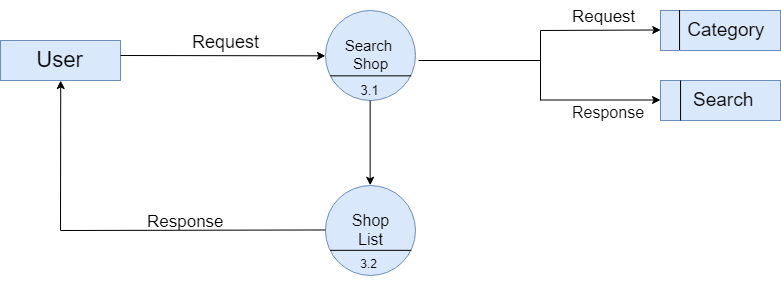

The diagram above was exported from draw.io. Its source (the exported page's mxGraphModel, read from the mxfile embedded in the PNG):
<mxGraphModel dx="988" dy="547" grid="1" gridSize="10" guides="1" tooltips="1" connect="1" arrows="1" fold="1" page="1" pageScale="1" pageWidth="850" pageHeight="1100" math="0" shadow="0">
  <root>
    <mxCell id="0" />
    <mxCell id="1" parent="0" />
    <mxCell id="Se6QzkF7EsPzN7wZC8ym-1" value="&lt;font style=&quot;font-size: 22px&quot;&gt;User&lt;/font&gt;" style="rounded=0;whiteSpace=wrap;html=1;fillColor=#dae8fc;strokeColor=#6c8ebf;" vertex="1" parent="1">
      <mxGeometry x="60" y="80" width="120" height="40" as="geometry" />
    </mxCell>
    <mxCell id="Se6QzkF7EsPzN7wZC8ym-2" value="&lt;font style=&quot;font-size: 15px&quot;&gt;Search &lt;br&gt;Shop&lt;/font&gt;" style="ellipse;whiteSpace=wrap;html=1;aspect=fixed;fillColor=#dae8fc;strokeColor=#6c8ebf;" vertex="1" parent="1">
      <mxGeometry x="385" y="50" width="90" height="90" as="geometry" />
    </mxCell>
    <mxCell id="Se6QzkF7EsPzN7wZC8ym-3" value="&lt;font style=&quot;font-size: 19px&quot;&gt;&amp;nbsp; Category&lt;/font&gt;" style="rounded=0;whiteSpace=wrap;html=1;fillColor=#dae8fc;strokeColor=#6c8ebf;" vertex="1" parent="1">
      <mxGeometry x="720" y="50" width="120" height="40" as="geometry" />
    </mxCell>
    <mxCell id="Se6QzkF7EsPzN7wZC8ym-4" value="&lt;font style=&quot;font-size: 19px&quot;&gt;&amp;nbsp;Search&lt;/font&gt;" style="rounded=0;whiteSpace=wrap;html=1;fillColor=#dae8fc;strokeColor=#6c8ebf;" vertex="1" parent="1">
      <mxGeometry x="720" y="120" width="120" height="40" as="geometry" />
    </mxCell>
    <mxCell id="Se6QzkF7EsPzN7wZC8ym-5" value="&lt;font style=&quot;font-size: 16px&quot;&gt;Shop&lt;br&gt;List&lt;/font&gt;&lt;br&gt;" style="ellipse;whiteSpace=wrap;html=1;aspect=fixed;fillColor=#dae8fc;strokeColor=#6c8ebf;" vertex="1" parent="1">
      <mxGeometry x="385" y="225" width="90" height="90" as="geometry" />
    </mxCell>
    <mxCell id="Se6QzkF7EsPzN7wZC8ym-6" value="" style="endArrow=classic;html=1;entryX=0;entryY=0.5;entryDx=0;entryDy=0;" edge="1" parent="1" target="Se6QzkF7EsPzN7wZC8ym-2">
      <mxGeometry width="50" height="50" relative="1" as="geometry">
        <mxPoint x="180" y="95" as="sourcePoint" />
        <mxPoint x="110" y="340" as="targetPoint" />
      </mxGeometry>
    </mxCell>
    <mxCell id="Se6QzkF7EsPzN7wZC8ym-8" value="" style="endArrow=none;html=1;" edge="1" parent="1">
      <mxGeometry width="50" height="50" relative="1" as="geometry">
        <mxPoint x="478" y="100" as="sourcePoint" />
        <mxPoint x="600" y="100" as="targetPoint" />
      </mxGeometry>
    </mxCell>
    <mxCell id="Se6QzkF7EsPzN7wZC8ym-9" value="" style="endArrow=none;html=1;" edge="1" parent="1">
      <mxGeometry width="50" height="50" relative="1" as="geometry">
        <mxPoint x="600" y="140" as="sourcePoint" />
        <mxPoint x="600" y="70" as="targetPoint" />
      </mxGeometry>
    </mxCell>
    <mxCell id="Se6QzkF7EsPzN7wZC8ym-10" value="" style="endArrow=classic;html=1;entryX=0;entryY=0.5;entryDx=0;entryDy=0;" edge="1" parent="1" target="Se6QzkF7EsPzN7wZC8ym-3">
      <mxGeometry width="50" height="50" relative="1" as="geometry">
        <mxPoint x="600" y="70" as="sourcePoint" />
        <mxPoint x="110" y="340" as="targetPoint" />
      </mxGeometry>
    </mxCell>
    <mxCell id="Se6QzkF7EsPzN7wZC8ym-11" value="" style="endArrow=classic;html=1;entryX=0;entryY=0.5;entryDx=0;entryDy=0;" edge="1" parent="1">
      <mxGeometry width="50" height="50" relative="1" as="geometry">
        <mxPoint x="600" y="139.5" as="sourcePoint" />
        <mxPoint x="720" y="139.5" as="targetPoint" />
      </mxGeometry>
    </mxCell>
    <mxCell id="Se6QzkF7EsPzN7wZC8ym-12" value="" style="endArrow=classic;html=1;entryX=0.5;entryY=0;entryDx=0;entryDy=0;exitX=0.5;exitY=1;exitDx=0;exitDy=0;" edge="1" parent="1" source="Se6QzkF7EsPzN7wZC8ym-2" target="Se6QzkF7EsPzN7wZC8ym-5">
      <mxGeometry width="50" height="50" relative="1" as="geometry">
        <mxPoint x="60" y="390" as="sourcePoint" />
        <mxPoint x="110" y="340" as="targetPoint" />
      </mxGeometry>
    </mxCell>
    <mxCell id="Se6QzkF7EsPzN7wZC8ym-13" value="" style="endArrow=none;html=1;entryX=0;entryY=0.5;entryDx=0;entryDy=0;" edge="1" parent="1" target="Se6QzkF7EsPzN7wZC8ym-5">
      <mxGeometry width="50" height="50" relative="1" as="geometry">
        <mxPoint x="120" y="270" as="sourcePoint" />
        <mxPoint x="110" y="340" as="targetPoint" />
      </mxGeometry>
    </mxCell>
    <mxCell id="Se6QzkF7EsPzN7wZC8ym-14" value="" style="endArrow=classic;html=1;entryX=0.5;entryY=1;entryDx=0;entryDy=0;" edge="1" parent="1" target="Se6QzkF7EsPzN7wZC8ym-1">
      <mxGeometry width="50" height="50" relative="1" as="geometry">
        <mxPoint x="120" y="270" as="sourcePoint" />
        <mxPoint x="110" y="340" as="targetPoint" />
      </mxGeometry>
    </mxCell>
    <mxCell id="Se6QzkF7EsPzN7wZC8ym-15" value="" style="endArrow=none;html=1;exitX=0.056;exitY=0.722;exitDx=0;exitDy=0;exitPerimeter=0;entryX=0.954;entryY=0.724;entryDx=0;entryDy=0;entryPerimeter=0;" edge="1" parent="1" source="Se6QzkF7EsPzN7wZC8ym-2" target="Se6QzkF7EsPzN7wZC8ym-2">
      <mxGeometry width="50" height="50" relative="1" as="geometry">
        <mxPoint x="60" y="390" as="sourcePoint" />
        <mxPoint x="473" y="113" as="targetPoint" />
      </mxGeometry>
    </mxCell>
    <mxCell id="Se6QzkF7EsPzN7wZC8ym-16" value="" style="endArrow=none;html=1;entryX=0.159;entryY=-0.013;entryDx=0;entryDy=0;entryPerimeter=0;exitX=0.159;exitY=1;exitDx=0;exitDy=0;exitPerimeter=0;" edge="1" parent="1" source="Se6QzkF7EsPzN7wZC8ym-3" target="Se6QzkF7EsPzN7wZC8ym-3">
      <mxGeometry width="50" height="50" relative="1" as="geometry">
        <mxPoint x="60" y="390" as="sourcePoint" />
        <mxPoint x="110" y="340" as="targetPoint" />
      </mxGeometry>
    </mxCell>
    <mxCell id="Se6QzkF7EsPzN7wZC8ym-19" value="" style="endArrow=none;html=1;entryX=0.159;entryY=-0.013;entryDx=0;entryDy=0;entryPerimeter=0;exitX=0.159;exitY=1;exitDx=0;exitDy=0;exitPerimeter=0;" edge="1" parent="1">
      <mxGeometry width="50" height="50" relative="1" as="geometry">
        <mxPoint x="740.0588235294117" y="159.97058823529414" as="sourcePoint" />
        <mxPoint x="740.0588235294117" y="119.97058823529414" as="targetPoint" />
      </mxGeometry>
    </mxCell>
    <mxCell id="Se6QzkF7EsPzN7wZC8ym-20" value="" style="endArrow=none;html=1;exitX=0.056;exitY=0.722;exitDx=0;exitDy=0;exitPerimeter=0;entryX=0.954;entryY=0.724;entryDx=0;entryDy=0;entryPerimeter=0;" edge="1" parent="1">
      <mxGeometry width="50" height="50" relative="1" as="geometry">
        <mxPoint x="389.6470588235295" y="289.8529411764706" as="sourcePoint" />
        <mxPoint x="470.82352941176464" y="289.8529411764706" as="targetPoint" />
      </mxGeometry>
    </mxCell>
    <mxCell id="Se6QzkF7EsPzN7wZC8ym-21" value="&lt;font style=&quot;font-size: 13px&quot;&gt;&amp;nbsp;3.1&lt;/font&gt;" style="text;html=1;resizable=0;points=[];autosize=1;align=left;verticalAlign=top;spacingTop=-4;" vertex="1" parent="1">
      <mxGeometry x="415" y="120" width="40" height="20" as="geometry" />
    </mxCell>
    <mxCell id="Se6QzkF7EsPzN7wZC8ym-22" value="&amp;nbsp;3.2" style="text;html=1;" vertex="1" parent="1">
      <mxGeometry x="415" y="290" width="40" height="30" as="geometry" />
    </mxCell>
    <mxCell id="Se6QzkF7EsPzN7wZC8ym-24" value="&lt;font style=&quot;font-size: 18px&quot;&gt;Request&lt;/font&gt;" style="text;html=1;resizable=0;points=[];autosize=1;align=left;verticalAlign=top;spacingTop=-4;" vertex="1" parent="1">
      <mxGeometry x="250" y="69" width="80" height="20" as="geometry" />
    </mxCell>
    <mxCell id="Se6QzkF7EsPzN7wZC8ym-26" value="&lt;font style=&quot;font-size: 17px&quot;&gt;Response&lt;/font&gt;" style="text;html=1;resizable=0;points=[];autosize=1;align=left;verticalAlign=top;spacingTop=-4;" vertex="1" parent="1">
      <mxGeometry x="205" y="249" width="90" height="20" as="geometry" />
    </mxCell>
    <mxCell id="Se6QzkF7EsPzN7wZC8ym-27" value="&lt;font style=&quot;font-size: 17px&quot;&gt;Request&lt;/font&gt;" style="text;html=1;" vertex="1" parent="1">
      <mxGeometry x="630" y="40" width="70" height="30" as="geometry" />
    </mxCell>
    <mxCell id="Se6QzkF7EsPzN7wZC8ym-30" value="&lt;font style=&quot;font-size: 16px&quot;&gt;Response&lt;/font&gt;" style="text;html=1;resizable=0;points=[];autosize=1;align=left;verticalAlign=top;spacingTop=-4;" vertex="1" parent="1">
      <mxGeometry x="630" y="140" width="90" height="20" as="geometry" />
    </mxCell>
  </root>
</mxGraphModel>